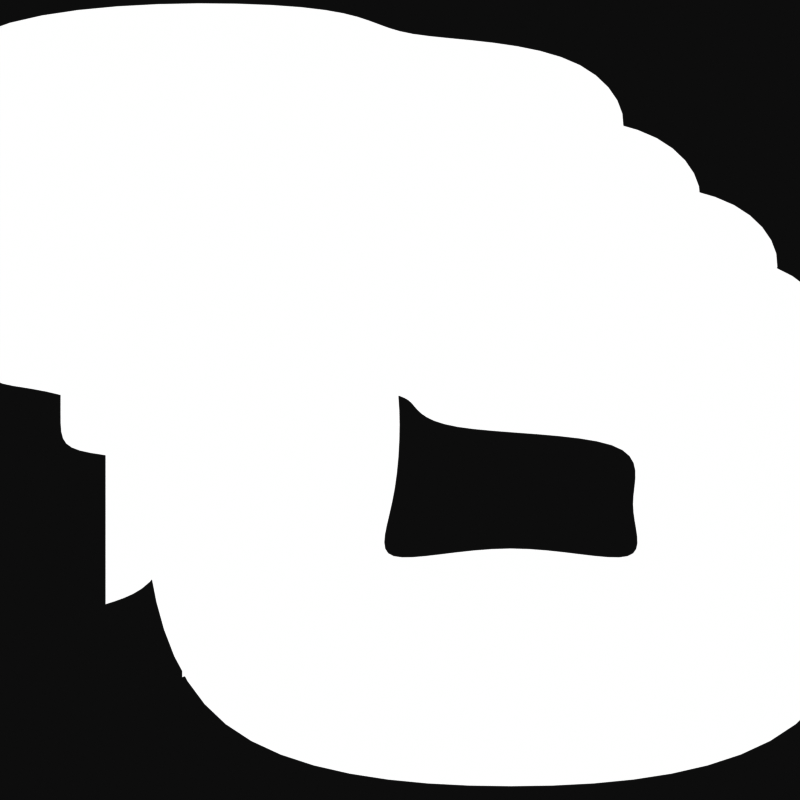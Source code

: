 # Source: icon_files.blend  (saved by Blender 4.0.36; exported with 4.5.12 LTS)
import bpy
from mathutils import Matrix  # noqa: F401  (used for matrix-valued properties, if any)

bpy.ops.wm.read_factory_settings(use_empty=True)
scene = bpy.context.scene
scene.name = 'Scene'

# ---- collections
col_collection = bpy.data.collections.new('Collection'); scene.collection.children.link(col_collection)

# ---- materials (node trees are filled in below, after node groups)
mat_material_003 = bpy.data.materials.new('Material.003')
mat_material_003.use_transparent_shadow = False

# ---- material node trees
mat_material_003.use_nodes = True; mat_material_003.node_tree.nodes.clear()
_N = mat_material_003.node_tree.nodes; _L = mat_material_003.node_tree.links
n0 = _N.new('ShaderNodeMath'); n0.name = 'Math'; n0.location = (-152, 203)
n0.operation = 'POWER'
n0.inputs[1].default_value = 30.0
n1 = _N.new('ShaderNodeMath'); n1.name = 'Math.001'; n1.location = (-181, 406)
n1.operation = 'POWER'
n1.inputs[1].default_value = 10.0
n2 = _N.new('ShaderNodeMath'); n2.name = 'Math.002'; n2.location = (21, 344)
n2.operation = 'MAXIMUM'
n3 = _N.new('ShaderNodeOutputMaterial'); n3.name = 'Material Output'; n3.location = (1141, 350)
n4 = _N.new('ShaderNodeBsdfTransparent'); n4.name = 'Transparent BSDF'; n4.location = (593, 166)
n5 = _N.new('ShaderNodeEmission'); n5.name = 'Emission'; n5.location = (652, 399)
n6 = _N.new('ShaderNodeValToRGB'); n6.name = 'Color Ramp'; n6.location = (244, 317)
n6.color_ramp.interpolation = 'CONSTANT'
while len(n6.color_ramp.elements) > 1: n6.color_ramp.elements.remove(n6.color_ramp.elements[-1])
n6.color_ramp.elements[0].position = 0.0; n6.color_ramp.elements[0].color = (0.0, 0.0, 0.0, 1.0)
_e = n6.color_ramp.elements.new(0.432); _e.color = (1.0, 1.0, 1.0, 1.0)
n7 = _N.new('ShaderNodeMixShader'); n7.name = 'Mix Shader'; n7.location = (921, 313)
n8 = _N.new('ShaderNodeUVMap'); n8.name = 'UV Map'; n8.location = (-1029, 246)
n8.uv_map = 'UVMap'
n9 = _N.new('ShaderNodeSeparateXYZ'); n9.name = 'Separate XYZ'; n9.location = (-812, 304)
n10 = _N.new('ShaderNodeMath'); n10.name = 'Math.003'; n10.location = (-592, 209)
n10.operation = 'MULTIPLY_ADD'
n10.inputs[1].default_value = 2.0
n10.inputs[2].default_value = -1.0
n11 = _N.new('ShaderNodeMath'); n11.name = 'Math.004'; n11.location = (-460, 367)
n11.operation = 'MULTIPLY_ADD'
n11.inputs[1].default_value = 2.0
n11.inputs[2].default_value = -1.0
_L.new(n7.outputs[0], n3.inputs[0])
_L.new(n8.outputs[0], n9.inputs[0])
_L.new(n11.outputs[0], n1.inputs[0])
_L.new(n1.outputs[0], n2.inputs[0])
_L.new(n0.outputs[0], n2.inputs[1])
_L.new(n2.outputs[0], n6.inputs[0])
_L.new(n4.outputs[0], n7.inputs[1])
_L.new(n5.outputs[0], n7.inputs[2])
_L.new(n6.outputs[0], n7.inputs[0])
_L.new(n9.outputs[1], n10.inputs[0])
_L.new(n10.outputs[0], n0.inputs[0])
_L.new(n9.outputs[0], n11.inputs[0])
n3.is_active_output = True

# ---- world
world_world = bpy.data.worlds.new('World'); scene.world = world_world
world_world.use_nodes = True; world_world.node_tree.nodes.clear()
_N = world_world.node_tree.nodes; _L = world_world.node_tree.links
n0 = _N.new('ShaderNodeOutputWorld'); n0.name = 'World Output'; n0.location = (300, 300)
n1 = _N.new('ShaderNodeBackground'); n1.name = 'Background'; n1.location = (10, 300)
n1.inputs[0].default_value = (0.05088, 0.05088, 0.05088, 1.0)
_L.new(n1.outputs[0], n0.inputs[0])
n0.is_active_output = True
world_world.color = (0.05088, 0.05088, 0.05088)
world_world.use_sun_shadow = False
world_world.sun_shadow_jitter_overblur = 0.0

# ---- cameras
cam_camera = bpy.data.cameras.new('Camera')
cam_camera.type = 'ORTHO'
cam_camera.clip_end = 100.0
cam_camera.ortho_scale = 2.0

# ---- meshes
me_cylinder = bpy.data.meshes.new('Cylinder')
me_cylinder.from_pydata([(-0.419, -0.3497, -2.873e-09), (0.419, -0.3497, -2.873e-09), (-0.419, 0.2182, -2.873e-09), (0.419, 0.2182, -2.873e-09), (0.0, 0.2182, -2.873e-09), (-0.419, 0.2878, -2.873e-09), (0.0, 0.2878, -2.873e-09)], [(2, 0), (0, 1), (1, 3), (3, 4), (6, 5), (5, 2), (4, 6)], [])
_uv = me_cylinder.uv_layers.new(name='UVMap')
_uv.uv.foreach_set('vector', [])
me_cylinder.materials.append(mat_material_003)
me_cylinder.update()
me_cylinder_002 = bpy.data.meshes.new('Cylinder.002')
me_cylinder_002.from_pydata([(-0.419, -0.3497, -2.873e-09), (-0.419, 0.2182, -2.873e-09), (0.419, 0.2182, -2.873e-09), (0.419, 0.1236, -2.873e-09), (-0.3026, -0.3497, -2.873e-09), (0.0, 0.2182, -2.873e-09), (-0.419, 0.2878, -2.873e-09), (0.0, 0.2878, -2.873e-09)], [(3, 2), (1, 0), (0, 4), (2, 5), (7, 6), (6, 1), (5, 7)], [])
_uv = me_cylinder_002.uv_layers.new(name='UVMap')
_uv.uv.foreach_set('vector', [])
me_cylinder_002.materials.append(mat_material_003)
me_cylinder_002.update()
me_cylinder_003 = bpy.data.meshes.new('Cylinder.003')
me_cylinder_003.from_pydata([(-0.419, -0.3497, -2.873e-09), (-0.419, 0.2182, -2.873e-09), (0.419, 0.2182, -2.873e-09), (0.419, 0.1236, -2.873e-09), (-0.3026, -0.3497, -2.873e-09), (0.0, 0.2182, -2.873e-09), (-0.419, 0.2878, -2.873e-09), (0.0, 0.2878, -2.873e-09)], [(3, 2), (1, 0), (0, 4), (2, 5), (7, 6), (6, 1), (5, 7)], [])
_uv = me_cylinder_003.uv_layers.new(name='UVMap')
_uv.uv.foreach_set('vector', [])
me_cylinder_003.materials.append(mat_material_003)
me_cylinder_003.update()
me_cylinder_004 = bpy.data.meshes.new('Cylinder.004')
me_cylinder_004.from_pydata([(-0.419, -0.3497, -2.873e-09), (-0.419, 0.2182, -2.873e-09), (0.419, 0.2182, -2.873e-09), (0.419, 0.1236, -2.873e-09), (-0.3026, -0.3497, -2.873e-09), (0.0, 0.2182, -2.873e-09), (-0.419, 0.2878, -2.873e-09), (0.0, 0.2878, -2.873e-09)], [(3, 2), (1, 0), (0, 4), (2, 5), (7, 6), (6, 1), (5, 7)], [])
_uv = me_cylinder_004.uv_layers.new(name='UVMap')
_uv.uv.foreach_set('vector', [])
me_cylinder_004.materials.append(mat_material_003)
me_cylinder_004.update()

# ---- objects
ob_camera = bpy.data.objects.new('Camera', cam_camera)
ob_cylinder = bpy.data.objects.new('Cylinder', me_cylinder)
ob_cylinder_002 = bpy.data.objects.new('Cylinder.002', me_cylinder_002)
ob_cylinder_003 = bpy.data.objects.new('Cylinder.003', me_cylinder_003)
ob_cylinder_004 = bpy.data.objects.new('Cylinder.004', me_cylinder_004)

# ---- transforms, parenting, visibility, modifiers, constraints
ob_camera.location = (0.0, 0.0, 5.0)
ob_camera.lock_rotations_4d = False
ob_camera.empty_display_type = 'ARROWS'
ob_camera.color = (0.0, 0.0, 0.0, 0.0)
ob_camera.display_type = 'WIRE'
ob_camera.lineart.crease_threshold = 0.0
ob_cylinder.location = (0.2767, -0.1652, 0.0)
ob_cylinder.scale = (1.439, 1.439, 1.439)
_m = ob_cylinder.modifiers.new('Skin', 'SKIN')
_m.use_y_symmetry = True
_m.use_z_symmetry = True
_m = ob_cylinder.modifiers.new('Subdivision', 'SUBSURF')
_m.levels = 3
_m.render_levels = 3
ob_cylinder_002.location = (0.08361, 0.00213, 0.0)
ob_cylinder_002.scale = (1.439, 1.439, 1.439)
_m = ob_cylinder_002.modifiers.new('Skin', 'SKIN')
_m.use_y_symmetry = True
_m.use_z_symmetry = True
_m = ob_cylinder_002.modifiers.new('Subdivision', 'SUBSURF')
_m.levels = 3
_m.render_levels = 3
ob_cylinder_003.location = (-0.1095, 0.1695, 0.0)
ob_cylinder_003.scale = (1.439, 1.439, 1.439)
_m = ob_cylinder_003.modifiers.new('Skin', 'SKIN')
_m.use_y_symmetry = True
_m.use_z_symmetry = True
_m = ob_cylinder_003.modifiers.new('Subdivision', 'SUBSURF')
_m.levels = 3
_m.render_levels = 3
ob_cylinder_004.location = (-0.3011, 0.3518, 0.0)
ob_cylinder_004.scale = (1.439, 1.439, 1.439)
_m = ob_cylinder_004.modifiers.new('Skin', 'SKIN')
_m.use_y_symmetry = True
_m.use_z_symmetry = True
_m = ob_cylinder_004.modifiers.new('Subdivision', 'SUBSURF')
_m.levels = 3
_m.render_levels = 3

# ---- collection membership
col_collection.objects.link(ob_camera)
col_collection.objects.link(ob_cylinder)
col_collection.objects.link(ob_cylinder_002)
col_collection.objects.link(ob_cylinder_003)
col_collection.objects.link(ob_cylinder_004)

# ---- scene / render settings (as saved in the file)
scene.camera = ob_camera
scene.frame_start = 1; scene.frame_end = 1; scene.frame_set(1)
scene.render.engine = 'BLENDER_EEVEE_NEXT'
scene.render.resolution_x = 1024
scene.render.resolution_y = 1024
scene.render.resolution_percentage = 50
scene.render.film_transparent = True
scene.cycles.sampling_pattern = 'TABULATED_SOBOL'
scene.view_settings.view_transform = 'Raw'
bpy.context.view_layer.update()
